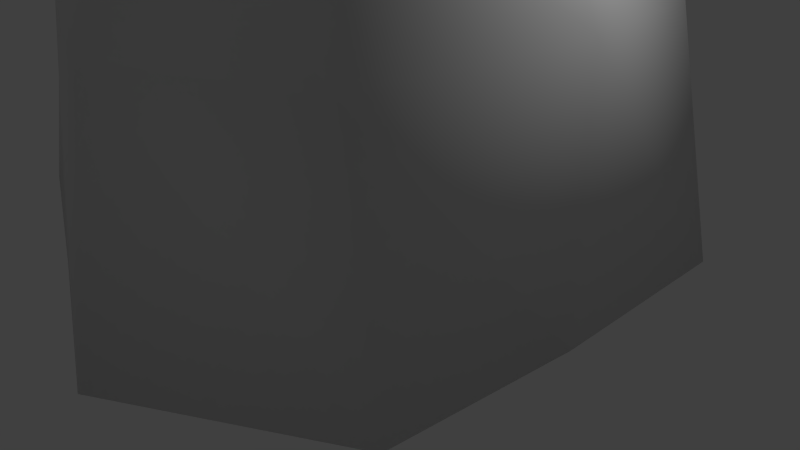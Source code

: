 # Source: stone_2.5.blend  (saved by Blender 2.75.0; exported with 4.5.12 LTS)
import bpy
from mathutils import Matrix  # noqa: F401  (used for matrix-valued properties, if any)

bpy.ops.wm.read_factory_settings(use_empty=True)
scene = bpy.context.scene
scene.name = 'Scene'

# ---- collections
col_collection_1 = bpy.data.collections.new('Collection 1'); scene.collection.children.link(col_collection_1)

# ---- materials (node trees are filled in below, after node groups)
mat_material = bpy.data.materials.new('Material')
mat_material.alpha_threshold = 0.0
mat_material.use_transparent_shadow = False
mat_material.roughness = 0.5
mat_material.specular_intensity = 0.0
mat_material.line_color = (0.0, 0.0, 0.0, 1.0)

# ---- material node trees

# ---- world
world_world = bpy.data.worlds.new('World'); scene.world = world_world
world_world.color = (0.05088, 0.05088, 0.05088)
world_world.use_sun_shadow = False
world_world.sun_shadow_jitter_overblur = 0.0
world_world.cycles.sampling_method = 'MANUAL'
world_world.cycles.sample_map_resolution = 256

# ---- cameras
cam_camera = bpy.data.cameras.new('Camera')
cam_camera.clip_end = 100.0
cam_camera.lens = 35.0
cam_camera.sensor_width = 32.0
cam_camera.sensor_height = 18.0
cam_camera.ortho_scale = 7.314
cam_camera.dof.focus_distance = 0.0
cam_camera.dof.aperture_fstop = 128.0

# ---- lights
light_lamp = bpy.data.lights.new('Lamp', 'POINT')
light_lamp.transmission_factor = 0.0
light_lamp.cutoff_distance = 30.0
light_lamp.energy = 100.0
light_lamp.shadow_buffer_clip_start = 1.001
light_lamp.shadow_soft_size = 0.1
light_lamp.shadow_maximum_resolution = 0.006
light_lamp.use_absolute_resolution = True
light_lamp.cycles.use_multiple_importance_sampling = False

# ---- meshes
me_cube = bpy.data.meshes.new('Cube')
me_cube.from_pydata([(1.232, 1.1, -1.0), (1.161, -1.0, -1.0), (-1.0, -1.18, -1.0), (-1.092, 1.167, -1.0), (0.7514, 0.8277, 1.0), (0.7526, -0.7566, 1.0), (-0.7285, -0.8277, 1.0), (-0.8045, 0.6031, 1.0), (1.243, -5.96e-08, -1.0), (-1.281, 2.98e-07, -1.0), (1.0, -5.364e-07, 1.0), (-1.0, 1.788e-07, 1.0), (1.788e-07, 1.776, -1.0), (-0.002438, -1.604, -1.054), (2.384e-07, 0.8422, 1.0), (-5.364e-07, -1.107, 1.0), (-1.192e-07, -1.788e-07, 1.0), (5.96e-08, 1.192e-07, -1.0), (1.0, 1.0, 0.2829), (1.0, -1.0, 0.2829), (-1.0, -1.0, 0.2829), (-1.0, 1.0, 0.2829), (-1.289, 2.384e-07, 0.2829), (1.198, 0.06634, 0.3029), (2.086e-07, 1.261, 0.2829), (-2.682e-07, -1.376, 0.2829), (0.6736, -0.1885, 1.665), (0.5501, -0.6394, 1.665), (-5.364e-07, -0.9278, 1.665), (-0.5769, -0.6986, 1.665), (-0.8606, 1.788e-07, 1.665), (-1.192e-07, -1.788e-07, 1.665), (-0.8848, 1.859, -0.9127), (-1.977, 1.532, -0.9127), (-2.166, 0.3656, -0.9127), (-1.885, -0.8145, -0.9127), (-2.174, 0.3656, 0.17), (-1.885, -0.6344, 0.04456), (-1.885, 1.366, 0.2646), (-0.8848, 1.54, 0.149)], [], [(17, 13, 2, 9), (10, 16, 31, 26), (23, 10, 5, 19), (25, 15, 6, 20), (22, 11, 7, 21), (24, 12, 32, 39), (20, 6, 11, 22), (18, 4, 10, 23), (14, 7, 11, 16), (12, 17, 9, 3), (0, 8, 17, 12), (4, 14, 16, 10), (18, 0, 12, 24), (19, 5, 15, 25), (16, 11, 30, 31), (8, 1, 13, 17), (1, 19, 25, 13), (4, 18, 24, 14), (0, 18, 23, 8), (21, 24, 39, 38), (14, 24, 21, 7), (9, 2, 35, 34), (13, 25, 20, 2), (8, 23, 19, 1), (31, 30, 29, 28), (26, 31, 28, 27), (15, 5, 27, 28), (6, 15, 28, 29), (5, 10, 26, 27), (11, 6, 29, 30), (39, 32, 33, 38), (35, 37, 36, 34), (34, 36, 38, 33), (3, 9, 34, 33), (22, 21, 38, 36), (12, 3, 33, 32), (2, 20, 37, 35), (20, 22, 36, 37)])
me_cube.polygons.foreach_set('use_smooth', [True] * 38)
_uv = me_cube.uv_layers.new(name='UVMap')
_uv.uv.foreach_set('vector', [0.7668, 0.488, 0.6096, 0.4506, 0.6744, 0.3627, 0.7965, 0.3626, 0.5009, 0.9236, 0.389, 0.9214, 0.3876, 0.8471, 0.4659, 0.8456, 0.6195, 0.2029, 0.6003, 0.2749, 0.5191, 0.268, 0.5141, 0.1901, 0.4126, 0.2082, 0.4345, 0.2821, 0.3588, 0.3144, 0.309, 0.2461, 0.1711, 0.4904, 0.2348, 0.436, 0.2851, 0.4827, 0.2519, 0.5715, 0.3693, 0.5951, 0.3775, 0.7478, 0.2799, 0.7478, 0.2737, 0.6327, 0.309, 0.2461, 0.3588, 0.3144, 0.2898, 0.3737, 0.2312, 0.3218, 0.4811, 0.5831, 0.4555, 0.5053, 0.5403, 0.4675, 0.5716, 0.5392, 0.1289, 0.9302, 0.03887, 0.9034, 0.01699, 0.836, 0.1289, 0.836, 0.9407, 0.529, 0.7668, 0.488, 0.7965, 0.3626, 0.9062, 0.4081, 0.846, 0.6341, 0.7381, 0.6097, 0.7668, 0.488, 0.9407, 0.529, 0.213, 0.9286, 0.1289, 0.9302, 0.1289, 0.836, 0.2408, 0.836, 0.4811, 0.5831, 0.5238, 0.7149, 0.3775, 0.7478, 0.3693, 0.5951, 0.5141, 0.1901, 0.5191, 0.268, 0.4345, 0.2821, 0.4126, 0.2082, 0.389, 0.9214, 0.2772, 0.9236, 0.2913, 0.8489, 0.3876, 0.8471, 0.7381, 0.6097, 0.642, 0.5786, 0.6096, 0.4506, 0.7668, 0.488, 0.5136, 0.06329, 0.5141, 0.1901, 0.4126, 0.2082, 0.3815, 0.07629, 0.4555, 0.5053, 0.4811, 0.5831, 0.3693, 0.5951, 0.3745, 0.5034, 0.5238, 0.7149, 0.4811, 0.5831, 0.5716, 0.5392, 0.6346, 0.6668, 0.2519, 0.5715, 0.3693, 0.5951, 0.2737, 0.6327, 0.1812, 0.6292, 0.3745, 0.5034, 0.3693, 0.5951, 0.2519, 0.5715, 0.2851, 0.4827, 0.7965, 0.3626, 0.6744, 0.3627, 0.7308, 0.284, 0.8529, 0.284, 0.3815, 0.07629, 0.4126, 0.2082, 0.309, 0.2461, 0.2774, 0.1143, 0.6195, 0.06603, 0.6195, 0.2029, 0.5141, 0.1901, 0.5136, 0.06329, 0.7166, 0.8767, 0.6273, 0.913, 0.6273, 0.8286, 0.6775, 0.7805, 0.7784, 0.8288, 0.7166, 0.8767, 0.6775, 0.7805, 0.7467, 0.7873, 0.4345, 0.2821, 0.5191, 0.268, 0.5181, 0.3399, 0.4556, 0.3504, 0.3588, 0.3144, 0.4345, 0.2821, 0.4556, 0.3504, 0.3975, 0.3753, 0.5191, 0.268, 0.6003, 0.2749, 0.5654, 0.3447, 0.5181, 0.3399, 0.2898, 0.3737, 0.3588, 0.3144, 0.3975, 0.3753, 0.3377, 0.424, 0.2737, 0.6327, 0.2799, 0.7478, 0.1579, 0.7398, 0.1812, 0.6292, 0.1865, 0.1509, 0.2112, 0.2395, 0.1366, 0.304, 0.08033, 0.2103, 0.03583, 0.6711, 0.1072, 0.5673, 0.1812, 0.6292, 0.1579, 0.7398, 0.9062, 0.4081, 0.7965, 0.3626, 0.8529, 0.284, 0.9628, 0.3296, 0.1711, 0.4904, 0.2519, 0.5715, 0.1812, 0.6292, 0.1072, 0.5673, 0.9407, 0.529, 0.9062, 0.4081, 0.9628, 0.3296, 0.97, 0.4441, 0.2774, 0.1143, 0.309, 0.2461, 0.2112, 0.2395, 0.1865, 0.1509, 0.309, 0.2461, 0.2312, 0.3218, 0.1366, 0.304, 0.2112, 0.2395])
me_cube.materials.append(mat_material)
me_cube.use_remesh_preserve_volume = False
me_cube.use_remesh_preserve_attributes = False
me_cube.use_mirror_vertex_groups = False
me_cube.use_paint_bone_selection = False
me_cube.use_paint_mask = True
me_cube.update()

# ---- objects
ob_cube = bpy.data.objects.new('Cube', me_cube)
ob_lamp = bpy.data.objects.new('Lamp', light_lamp)
ob_camera = bpy.data.objects.new('Camera', cam_camera)

# ---- transforms, parenting, visibility, modifiers, constraints
ob_cube.location = (0.0, 0.0, 2.541)
ob_cube.scale = (2.5, 2.5, 2.5)
ob_cube.lock_rotations_4d = False
ob_cube.empty_display_type = 'ARROWS'
ob_cube.lineart.crease_threshold = 0.0
ob_lamp.location = (4.076, 1.005, 5.904)
ob_lamp.rotation_euler = (0.6503, 0.05522, 1.866)
ob_lamp.lock_rotations_4d = False
ob_lamp.empty_display_type = 'ARROWS'
ob_lamp.color = (0.0, 0.0, 0.0, 0.0)
ob_lamp.lineart.crease_threshold = 0.0
ob_camera.location = (7.481, -6.508, 5.344)
ob_camera.rotation_euler = (1.109, 0.01082, 0.8149)
ob_camera.lock_rotations_4d = False
ob_camera.empty_display_type = 'ARROWS'
ob_camera.color = (0.0, 0.0, 0.0, 0.0)
ob_camera.display_type = 'WIRE'
ob_camera.lineart.crease_threshold = 0.0

# ---- collection membership
col_collection_1.objects.link(ob_cube)
col_collection_1.objects.link(ob_lamp)
col_collection_1.objects.link(ob_camera)

# ---- scene / render settings (as saved in the file)
scene.camera = ob_camera
scene.frame_start = 1; scene.frame_end = 250; scene.frame_set(1)
scene.render.engine = 'BLENDER_EEVEE_NEXT'
scene.render.resolution_percentage = 50
scene.render.dither_intensity = 0.0
scene.cycles.use_denoising = False
scene.cycles.samples = 10
scene.cycles.sampling_pattern = 'TABULATED_SOBOL'
scene.cycles.light_sampling_threshold = 0.0
scene.cycles.use_adaptive_sampling = False
scene.cycles.use_light_tree = False
scene.cycles.blur_glossy = 0.0
scene.cycles.pixel_filter_type = 'GAUSSIAN'
scene.cycles.sample_clamp_indirect = 0.0
scene.view_settings.view_transform = 'Standard'
bpy.context.view_layer.update()
